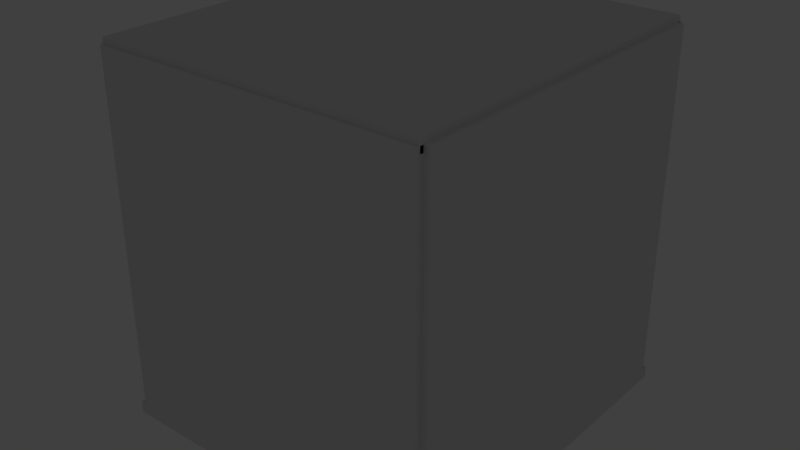 # Source: LPS-10Max.blend  (saved by Blender 2.79.0; exported with 4.5.12 LTS)
import bpy
from mathutils import Matrix  # noqa: F401  (used for matrix-valued properties, if any)

bpy.ops.wm.read_factory_settings(use_empty=True)
scene = bpy.context.scene
scene.name = 'Scene'

# ---- collections
col_collection_1 = bpy.data.collections.new('Collection 1'); scene.collection.children.link(col_collection_1)

# ---- materials (node trees are filled in below, after node groups)
mat_material = bpy.data.materials.new('Material')
mat_material.alpha_threshold = 0.0
mat_material.use_transparent_shadow = False
mat_material.roughness = 0.5
mat_material_001 = bpy.data.materials.new('Material.001')
mat_material_001.alpha_threshold = 0.0
mat_material_001.use_transparent_shadow = False
mat_material_001.roughness = 0.5

# ---- material node trees

# ---- world
world_world = bpy.data.worlds.new('World'); scene.world = world_world
world_world.color = (0.05088, 0.05088, 0.05088)
world_world.use_sun_shadow = False
world_world.sun_shadow_jitter_overblur = 0.0
world_world.cycles.sampling_method = 'MANUAL'

# ---- lights
light_sun = bpy.data.lights.new('Sun', 'SPOT')
light_sun.transmission_factor = 0.0
light_sun.cutoff_distance = 20.0
light_sun.energy = 100.0
light_sun.shadow_buffer_clip_start = 0.01
light_sun.shadow_soft_size = 0.1
light_sun.shadow_maximum_resolution = 0.006
light_sun.use_absolute_resolution = True
light_sun.spot_blend = 0.3
light_sun.spot_size = 1.1

# ---- meshes
me_cube_005 = bpy.data.meshes.new('Cube.005')
me_cube_005.from_pydata([(-28.2, -1.0, 1.025), (28.2, -1.0, 1.025), (-28.2, 1.0, 1.025), (28.2, 1.0, 1.025), (-28.2, -1.0, 0.9545), (28.2, -1.0, 0.9545), (-28.2, 1.0, 0.9545), (28.2, 1.0, 0.9545), (29.2, 0.9803, 0.9899), (29.2, -0.9803, 0.9899), (29.2, 0.9803, -1.166), (29.2, -0.9803, -1.166), (27.2, 0.9803, 0.9899), (27.2, -0.9803, 0.9899), (27.2, 0.9803, -1.166), (27.2, -0.9803, -1.166), (-27.2, 0.9803, 0.9899), (-27.2, -0.9803, 0.9899), (-27.2, 0.9803, -1.166), (-27.2, -0.9803, -1.166), (-29.2, 0.9803, 0.9899), (-29.2, -0.9803, 0.9899), (-29.2, 0.9803, -1.166), (-29.2, -0.9803, -1.166), (-28.2, -0.9507, 0.9899), (28.2, -0.9507, 0.9899), (-28.2, -0.9507, -1.166), (28.2, -0.9507, -1.166), (-28.2, -1.016, 0.9899), (28.2, -1.016, 0.9899), (-28.2, -1.016, -1.166), (28.2, -1.016, -1.166), (-28.2, 1.016, 0.9899), (28.2, 1.016, 0.9899), (-28.2, 1.016, -1.166), (28.2, 1.016, -1.166), (-28.2, 0.9507, 0.9899), (28.2, 0.9507, 0.9899), (-28.2, 0.9507, -1.166), (28.2, 0.9507, -1.166), (-29.2, -1.016, -1.237), (-29.2, -1.016, -1.166), (-29.2, 1.016, -1.237), (-29.2, 1.016, -1.166), (29.2, -1.016, -1.237), (29.2, -1.016, -1.166), (29.2, 1.016, -1.237), (29.2, 1.016, -1.166), (-0.5397, 0.7235, -1.166), (-0.5397, 0.7235, -1.237), (-1.079, 0.7228, -1.166), (-1.079, 0.7228, -1.237), (6.426e-07, 0.7237, -1.166), (6.426e-07, 0.7237, -1.237), (19.14, -0.3567, -1.166), (19.14, -0.3567, -1.237), (19.4, -0.3411, -1.166), (19.4, -0.3411, -1.237), (-17.34, -0.4452, -1.166), (-17.34, -0.4452, -1.237), (-21.94, -0.05323, -1.166), (-21.94, -0.05323, -1.237), (-21.97, -0.03551, -1.166), (-21.97, -0.03551, -1.237), (-17.67, -0.4311, -1.166), (-17.67, -0.4311, -1.237), (-21.99, -0.01776, -1.166), (-21.99, -0.01776, -1.237), (-21.83, -0.08858, -1.166), (-21.83, -0.08858, -1.237), (-21.89, -0.07093, -1.166), (-21.89, -0.07093, -1.237), (-20.71, -0.2438, -1.166), (-20.71, -0.2438, -1.237), (-20.53, -0.2604, -1.166), (-20.53, -0.2604, -1.237), (-21.76, -0.1062, -1.166), (-21.76, -0.1062, -1.237), (-19.65, -0.3254, -1.166), (-19.65, -0.3254, -1.237), (-18.29, -0.4021, -1.166), (-18.29, -0.4021, -1.237), (-16.3, -0.486, -1.166), (-16.3, -0.486, -1.237), (-15.93, -0.499, -1.166), (-15.93, -0.499, -1.237), (-17.99, -0.4167, -1.166), (-17.99, -0.4167, -1.237), (-19.4, -0.3411, -1.166), (-19.4, -0.3411, -1.237), (-21.34, -0.1758, -1.166), (-21.34, -0.1758, -1.237), (-21.47, -0.1586, -1.166), (-21.47, -0.1586, -1.237), (-20.89, -0.227, -1.166), (-20.89, -0.227, -1.237), (-21.05, -0.2101, -1.166), (-21.05, -0.2101, -1.237), (-21.2, -0.193, -1.166), (-21.2, -0.193, -1.237), (-16.66, -0.4727, -1.166), (-16.66, -0.4727, -1.237), (-20.33, -0.2769, -1.166), (-20.33, -0.2769, -1.237), (-17.01, -0.4591, -1.166), (-17.01, -0.4591, -1.237), (-21.58, -0.1412, -1.166), (-21.58, -0.1412, -1.237), (-21.68, -0.1237, -1.166), (-21.68, -0.1237, -1.237), (-18.59, -0.3872, -1.166), (-18.59, -0.3872, -1.237), (-18.87, -0.372, -1.166), (-18.87, -0.372, -1.237), (-19.14, -0.3567, -1.166), (-19.14, -0.3567, -1.237), (-19.89, -0.3094, -1.166), (-19.89, -0.3094, -1.237), (-20.11, -0.2933, -1.166), (-20.11, -0.2933, -1.237), (-8.915, -0.6616, -1.166), (-8.915, -0.6616, -1.237), (-7.918, -0.6752, -1.166), (-7.918, -0.6752, -1.237), (-8.419, -0.6686, -1.166), (-8.419, -0.6686, -1.237), (-12.22, -0.6017, -1.166), (-12.22, -0.6017, -1.237), (-15.56, -0.5117, -1.166), (-15.56, -0.5117, -1.237), (-3.275e-05, -0.7237, -1.166), (-3.275e-05, -0.7237, -1.237), (-3.228, -0.7159, -1.166), (-3.228, -0.7159, -1.237), (-0.5399, -0.7235, -1.166), (-0.5399, -0.7235, -1.237), (-2.693, -0.7182, -1.166), (-2.693, -0.7182, -1.237), (-14.77, -0.5362, -1.166), (-14.77, -0.5362, -1.237), (-14.37, -0.548, -1.166), (-14.37, -0.548, -1.237), (-11.77, -0.6114, -1.166), (-11.77, -0.6114, -1.237), (-13.96, -0.5594, -1.166), (-13.96, -0.5594, -1.237), (-15.17, -0.5241, -1.166), (-15.17, -0.5241, -1.237), (-7.412, -0.6814, -1.166), (-7.412, -0.6814, -1.237), (-5.868, -0.6975, -1.166), (-5.868, -0.6975, -1.237), (-6.901, -0.6872, -1.166), (-6.901, -0.6872, -1.237), (-6.386, -0.6925, -1.166), (-6.386, -0.6925, -1.237), (-9.892, -0.6464, -1.166), (-9.892, -0.6464, -1.237), (-11.31, -0.6207, -1.166), (-11.31, -0.6207, -1.237), (-9.406, -0.6542, -1.166), (-9.406, -0.6542, -1.237), (-10.37, -0.6382, -1.166), (-10.37, -0.6382, -1.237), (-1.618, -0.7217, -1.166), (-1.618, -0.7217, -1.237), (-2.156, -0.7202, -1.166), (-2.156, -0.7202, -1.237), (-1.08, -0.7228, -1.166), (-1.08, -0.7228, -1.237), (-13.11, -0.5813, -1.166), (-13.11, -0.5813, -1.237), (-12.67, -0.5917, -1.166), (-12.67, -0.5917, -1.237), (-13.54, -0.5705, -1.166), (-13.54, -0.5705, -1.237), (-4.292, -0.7098, -1.166), (-4.292, -0.7098, -1.237), (-5.346, -0.702, -1.166), (-5.346, -0.702, -1.237), (-3.761, -0.713, -1.166), (-3.761, -0.713, -1.237), (-4.82, -0.7061, -1.166), (-4.82, -0.7061, -1.237), (4.82, -0.7061, -1.166), (4.82, -0.7061, -1.237), (5.346, -0.702, -1.166), (5.346, -0.702, -1.237), (21.99, 0.01776, -1.166), (21.99, 0.01776, -1.237), (22.0, 6.524e-07, -1.166), (22.0, 6.524e-07, -1.237), (4.292, -0.7098, -1.166), (4.292, -0.7098, -1.237), (0.5399, -0.7235, -1.166), (0.5399, -0.7235, -1.237), (15.93, 0.499, -1.166), (15.93, 0.499, -1.237), (18.87, 0.372, -1.166), (18.87, 0.372, -1.237), (17.34, 0.4452, -1.166), (17.34, 0.4452, -1.237), (18.59, 0.3872, -1.166), (18.59, 0.3872, -1.237), (1.618, -0.7217, -1.166), (1.618, -0.7217, -1.237), (6.901, -0.6872, -1.166), (6.901, -0.6872, -1.237), (1.079, -0.7228, -1.166), (1.079, -0.7228, -1.237), (2.156, -0.7202, -1.166), (2.156, -0.7202, -1.237), (21.97, 0.03551, -1.166), (21.97, 0.03551, -1.237), (21.83, 0.08859, -1.166), (21.83, 0.08859, -1.237), (21.94, 0.05324, -1.166), (21.94, 0.05324, -1.237), (21.89, 0.07093, -1.166), (21.89, 0.07093, -1.237), (5.868, -0.6975, -1.166), (5.868, -0.6975, -1.237), (6.386, -0.6925, -1.166), (6.386, -0.6925, -1.237), (7.412, -0.6814, -1.166), (7.412, -0.6814, -1.237), (7.918, -0.6752, -1.166), (7.918, -0.6752, -1.237), (17.99, 0.4167, -1.166), (17.99, 0.4167, -1.237), (15.56, 0.5117, -1.166), (15.56, 0.5117, -1.237), (18.29, 0.4021, -1.166), (18.29, 0.4021, -1.237), (17.67, 0.4311, -1.166), (17.67, 0.4311, -1.237), (3.761, -0.713, -1.166), (3.761, -0.713, -1.237), (3.228, -0.7159, -1.166), (3.228, -0.7159, -1.237), (2.693, -0.7182, -1.166), (2.693, -0.7182, -1.237), (21.58, 0.1412, -1.166), (21.58, 0.1412, -1.237), (21.76, 0.1062, -1.166), (21.76, 0.1062, -1.237), (21.47, 0.1586, -1.166), (21.47, 0.1586, -1.237), (21.68, 0.1237, -1.166), (21.68, 0.1237, -1.237), (-10.37, 0.6382, -1.166), (-10.37, 0.6382, -1.237), (-10.84, 0.6297, -1.166), (-10.84, 0.6297, -1.237), (-5.345, 0.702, -1.166), (-5.345, 0.702, -1.237), (-5.867, 0.6975, -1.166), (-5.867, 0.6975, -1.237), (-9.891, 0.6464, -1.166), (-9.891, 0.6464, -1.237), (-6.386, 0.6925, -1.166), (-6.386, 0.6925, -1.237), (-1.618, 0.7217, -1.166), (-1.618, 0.7217, -1.237), (5.346, 0.702, -1.166), (5.346, 0.702, -1.237), (2.693, 0.7182, -1.166), (2.693, 0.7182, -1.237), (4.82, 0.7061, -1.166), (4.82, 0.7061, -1.237), (-7.411, 0.6814, -1.166), (-7.411, 0.6814, -1.237), (-12.22, 0.6017, -1.166), (-12.22, 0.6017, -1.237), (-6.901, 0.6872, -1.166), (-6.901, 0.6872, -1.237), (-7.918, 0.6752, -1.166), (-7.918, 0.6752, -1.237), (-4.82, 0.7061, -1.166), (-4.82, 0.7061, -1.237), (-3.228, 0.7159, -1.166), (-3.228, 0.7159, -1.237), (-3.761, 0.713, -1.166), (-3.761, 0.713, -1.237), (-4.292, 0.7098, -1.166), (-4.292, 0.7098, -1.237), (-11.31, 0.6207, -1.166), (-11.31, 0.6207, -1.237), (-11.77, 0.6114, -1.166), (-11.77, 0.6114, -1.237), (-12.67, 0.5917, -1.166), (-12.67, 0.5917, -1.237), (-13.11, 0.5813, -1.166), (-13.11, 0.5813, -1.237), (3.761, 0.713, -1.166), (3.761, 0.713, -1.237), (4.292, 0.7098, -1.166), (4.292, 0.7098, -1.237), (3.228, 0.7159, -1.166), (3.228, 0.7159, -1.237), (-9.406, 0.6542, -1.166), (-9.406, 0.6542, -1.237), (-8.915, 0.6616, -1.166), (-8.915, 0.6616, -1.237), (-8.419, 0.6686, -1.166), (-8.419, 0.6686, -1.237), (6.386, 0.6925, -1.166), (6.386, 0.6925, -1.237), (7.412, 0.6814, -1.166), (7.412, 0.6814, -1.237), (5.868, 0.6975, -1.166), (5.868, 0.6975, -1.237), (6.901, 0.6872, -1.166), (6.901, 0.6872, -1.237), (20.11, -0.2933, -1.166), (20.11, -0.2933, -1.237), (20.53, -0.2604, -1.166), (20.53, -0.2604, -1.237), (20.33, -0.2769, -1.166), (20.33, -0.2769, -1.237), (18.29, -0.4021, -1.166), (18.29, -0.4021, -1.237), (15.93, -0.499, -1.166), (15.93, -0.499, -1.237), (15.56, -0.5117, -1.166), (15.56, -0.5117, -1.237), (21.76, -0.1062, -1.166), (21.76, -0.1062, -1.237), (21.99, -0.01776, -1.166), (21.99, -0.01776, -1.237), (21.83, -0.08859, -1.166), (21.83, -0.08859, -1.237), (16.66, -0.4727, -1.166), (16.66, -0.4727, -1.237), (18.59, -0.3872, -1.166), (18.59, -0.3872, -1.237), (16.3, -0.486, -1.166), (16.3, -0.486, -1.237), (17.01, -0.4591, -1.166), (17.01, -0.4591, -1.237), (20.71, -0.2438, -1.166), (20.71, -0.2438, -1.237), (21.2, -0.193, -1.166), (21.2, -0.193, -1.237), (20.89, -0.227, -1.166), (20.89, -0.227, -1.237), (21.05, -0.2101, -1.166), (21.05, -0.2101, -1.237), (19.65, -0.3254, -1.166), (19.65, -0.3254, -1.237), (18.87, -0.372, -1.166), (18.87, -0.372, -1.237), (19.89, -0.3094, -1.166), (19.89, -0.3094, -1.237), (21.94, -0.05324, -1.166), (21.94, -0.05324, -1.237), (15.17, -0.5241, -1.166), (15.17, -0.5241, -1.237), (21.89, -0.07093, -1.166), (21.89, -0.07093, -1.237), (21.97, -0.03551, -1.166), (21.97, -0.03551, -1.237), (17.99, -0.4167, -1.166), (17.99, -0.4167, -1.237), (17.67, -0.4311, -1.166), (17.67, -0.4311, -1.237), (17.34, -0.4452, -1.166), (17.34, -0.4452, -1.237), (21.58, -0.1412, -1.166), (21.58, -0.1412, -1.237), (21.34, -0.1758, -1.166), (21.34, -0.1758, -1.237), (21.68, -0.1237, -1.166), (21.68, -0.1237, -1.237), (21.47, -0.1586, -1.166), (21.47, -0.1586, -1.237), (-21.89, 0.07094, -1.166), (-21.89, 0.07094, -1.237), (-21.94, 0.05324, -1.166), (-21.94, 0.05324, -1.237), (-20.71, 0.2438, -1.166), (-20.71, 0.2438, -1.237), (-20.89, 0.227, -1.166), (-20.89, 0.227, -1.237), (-21.83, 0.08859, -1.166), (-21.83, 0.08859, -1.237), (-21.05, 0.2101, -1.166), (-21.05, 0.2101, -1.237), (-2.693, 0.7182, -1.166), (-2.693, 0.7182, -1.237), (-14.77, 0.5362, -1.166), (-14.77, 0.5362, -1.237), (-14.37, 0.548, -1.166), (-14.37, 0.548, -1.237), (1.618, 0.7217, -1.166), (1.618, 0.7217, -1.237), (-13.96, 0.5594, -1.166), (-13.96, 0.5594, -1.237), (-21.34, 0.1758, -1.166), (-21.34, 0.1758, -1.237), (-22.0, 4.143e-06, -1.166), (-22.0, 4.143e-06, -1.237), (-21.2, 0.193, -1.166), (-21.2, 0.193, -1.237), (-21.47, 0.1586, -1.166), (-21.47, 0.1586, -1.237), (-20.53, 0.2605, -1.166), (-20.53, 0.2605, -1.237), (-19.89, 0.3094, -1.166), (-19.89, 0.3094, -1.237), (-20.11, 0.2933, -1.166), (-20.11, 0.2933, -1.237), (-20.33, 0.2769, -1.166), (-20.33, 0.2769, -1.237), (-21.97, 0.03551, -1.166), (-21.97, 0.03551, -1.237), (-21.99, 0.01776, -1.166), (-21.99, 0.01776, -1.237), (-10.84, -0.6297, -1.166), (-10.84, -0.6297, -1.237), (-13.53, 0.5705, -1.166), (-13.53, 0.5705, -1.237), (-2.156, 0.7202, -1.166), (-2.156, 0.7202, -1.237), (2.156, 0.7202, -1.166), (2.156, 0.7202, -1.237), (-21.76, 0.1062, -1.166), (-21.76, 0.1062, -1.237), (-21.68, 0.1237, -1.166), (-21.68, 0.1237, -1.237), (-21.58, 0.1412, -1.166), (-21.58, 0.1412, -1.237), (-19.14, 0.3567, -1.166), (-19.14, 0.3567, -1.237), (-19.4, 0.3411, -1.166), (-19.4, 0.3411, -1.237), (-19.65, 0.3254, -1.166), (-19.65, 0.3254, -1.237), (-18.87, 0.3721, -1.166), (-18.87, 0.3721, -1.237), (21.05, 0.2101, -1.166), (21.05, 0.2101, -1.237), (15.17, 0.5241, -1.166), (15.17, 0.5241, -1.237), (21.2, 0.193, -1.166), (21.2, 0.193, -1.237), (16.3, 0.486, -1.166), (16.3, 0.486, -1.237), (14.37, -0.548, -1.166), (14.37, -0.548, -1.237), (14.77, -0.5362, -1.166), (14.77, -0.5362, -1.237), (11.77, -0.6114, -1.166), (11.77, -0.6114, -1.237), (12.22, -0.6017, -1.166), (12.22, -0.6017, -1.237), (13.96, -0.5594, -1.166), (13.96, -0.5594, -1.237), (12.67, -0.5917, -1.166), (12.67, -0.5917, -1.237), (17.01, 0.4591, -1.166), (17.01, 0.4591, -1.237), (19.14, 0.3567, -1.166), (19.14, 0.3567, -1.237), (20.33, 0.2769, -1.166), (20.33, 0.2769, -1.237), (20.71, 0.2438, -1.166), (20.71, 0.2438, -1.237), (19.4, 0.3411, -1.166), (19.4, 0.3411, -1.237), (16.66, 0.4727, -1.166), (16.66, 0.4727, -1.237), (8.419, -0.6686, -1.166), (8.419, -0.6686, -1.237), (9.891, -0.6464, -1.166), (9.891, -0.6464, -1.237), (9.406, -0.6542, -1.166), (9.406, -0.6542, -1.237), (8.915, -0.6616, -1.166), (8.915, -0.6616, -1.237), (20.11, 0.2933, -1.166), (20.11, 0.2933, -1.237), (20.53, 0.2605, -1.166), (20.53, 0.2605, -1.237), (20.89, 0.227, -1.166), (20.89, 0.227, -1.237), (13.11, -0.5813, -1.166), (13.11, -0.5813, -1.237), (13.54, -0.5705, -1.166), (13.54, -0.5705, -1.237), (19.89, 0.3094, -1.166), (19.89, 0.3094, -1.237), (21.34, 0.1758, -1.166), (21.34, 0.1758, -1.237), (19.65, 0.3254, -1.166), (19.65, 0.3254, -1.237), (11.31, -0.6207, -1.166), (11.31, -0.6207, -1.237), (10.84, -0.6297, -1.166), (10.84, -0.6297, -1.237), (10.37, -0.6382, -1.166), (10.37, -0.6382, -1.237), (-18.29, 0.4021, -1.166), (-18.29, 0.4021, -1.237), (-17.99, 0.4167, -1.166), (-17.99, 0.4167, -1.237), (-18.59, 0.3872, -1.166), (-18.59, 0.3872, -1.237), (14.37, 0.548, -1.166), (14.37, 0.548, -1.237), (11.77, 0.6114, -1.166), (11.77, 0.6114, -1.237), (13.96, 0.5594, -1.166), (13.96, 0.5594, -1.237), (12.22, 0.6017, -1.166), (12.22, 0.6017, -1.237), (1.079, 0.7228, -1.166), (1.079, 0.7228, -1.237), (-17.01, 0.4591, -1.166), (-17.01, 0.4591, -1.237), (-17.67, 0.4311, -1.166), (-17.67, 0.4311, -1.237), (-15.17, 0.5241, -1.166), (-15.17, 0.5241, -1.237), (0.5399, 0.7235, -1.166), (0.5399, 0.7235, -1.237), (7.918, 0.6752, -1.166), (7.918, 0.6752, -1.237), (9.406, 0.6542, -1.166), (9.406, 0.6542, -1.237), (8.419, 0.6686, -1.166), (8.419, 0.6686, -1.237), (8.915, 0.6616, -1.166), (8.915, 0.6616, -1.237), (-16.3, 0.486, -1.166), (-16.3, 0.486, -1.237), (-16.66, 0.4727, -1.166), (-16.66, 0.4727, -1.237), (-17.34, 0.4452, -1.166), (-17.34, 0.4452, -1.237), (13.11, 0.5813, -1.166), (13.11, 0.5813, -1.237), (14.77, 0.5362, -1.166), (14.77, 0.5362, -1.237), (12.67, 0.5917, -1.166), (12.67, 0.5917, -1.237), (13.54, 0.5705, -1.166), (13.54, 0.5705, -1.237), (-15.93, 0.499, -1.166), (-15.93, 0.499, -1.237), (-15.56, 0.5117, -1.166), (-15.56, 0.5117, -1.237), (10.84, 0.6297, -1.166), (10.84, 0.6297, -1.237), (9.891, 0.6464, -1.166), (9.891, 0.6464, -1.237), (11.31, 0.6207, -1.166), (11.31, 0.6207, -1.237), (10.37, 0.6382, -1.166), (10.37, 0.6382, -1.237)], [], [(0, 1, 3, 2), (2, 3, 7, 6), (6, 7, 5, 4), (4, 5, 1, 0), (2, 6, 4, 0), (7, 3, 1, 5), (8, 9, 11, 10), (10, 11, 15, 14), (14, 15, 13, 12), (12, 13, 9, 8), (10, 14, 12, 8), (15, 11, 9, 13), (16, 17, 19, 18), (18, 19, 23, 22), (22, 23, 21, 20), (20, 21, 17, 16), (18, 22, 20, 16), (23, 19, 17, 21), (24, 25, 27, 26), (26, 27, 31, 30), (30, 31, 29, 28), (28, 29, 25, 24), (26, 30, 28, 24), (31, 27, 25, 29), (32, 33, 35, 34), (34, 35, 39, 38), (38, 39, 37, 36), (36, 37, 33, 32), (34, 38, 36, 32), (39, 35, 33, 37), (40, 41, 43, 42), (42, 43, 47, 46), (46, 47, 45, 44), (44, 45, 41, 40), (42, 46, 191, 189, 213, 217, 219, 215, 245, 249, 243, 247, 493, 445, 441, 485, 467, 483, 465, 481, 491, 495, 469, 463, 199, 203, 233, 229, 235, 201, 461, 471, 447, 197, 231, 443, 543, 509, 513, 547, 541, 545, 515, 511, 557, 553, 559, 555, 529, 533, 531, 527, 309, 313, 307, 311, 265, 269, 297, 295, 299, 267, 425, 395, 517, 525, 53, 49, 51, 263, 423, 389, 281, 283, 285, 279, 255, 257, 261, 275, 271, 277, 305, 303, 301, 259, 251, 253, 287, 289, 273, 291, 293, 421, 397, 393, 391, 523, 551, 549, 535, 537, 519, 539, 521, 505, 503, 507, 439, 433, 435, 437, 409, 411, 413, 407, 381, 383, 387, 403, 399, 405, 431, 429, 427, 385, 377, 379, 415, 417, 401), (47, 190, 328, 360, 354, 358, 330, 326, 372, 368, 374, 370, 342, 346, 344, 340, 316, 318, 314, 352, 348, 56, 54, 350, 334, 320, 362, 364, 366, 338, 332, 336, 322, 324, 356, 450, 448, 456, 488, 486, 458, 454, 452, 496, 498, 500, 474, 476, 478, 472, 226, 224, 206, 222, 220, 186, 184, 192, 236, 238, 240, 210, 204, 208, 194, 130, 134, 168, 164, 166, 136, 132, 180, 176, 182, 178, 150, 154, 152, 148, 122, 124, 120, 160, 156, 162, 418, 158, 142, 126, 172, 170, 174, 144, 140, 138, 146, 128, 84, 82, 100, 104, 58, 64, 86, 80, 110, 112, 114, 88, 78, 116, 118, 102, 74, 72, 94, 96, 98, 90, 92, 106, 108, 76, 68, 70, 60, 62, 66, 400, 43, 41, 45), (483, 482, 464, 465), (283, 282, 284, 285), (141, 140, 144, 145), (455, 454, 458, 459), (493, 492, 444, 445), (265, 264, 268, 269), (375, 374, 368, 369), (223, 222, 206, 207), (299, 298, 266, 267), (527, 526, 308, 309), (177, 176, 180, 181), (313, 312, 306, 307), (185, 184, 186, 187), (529, 528, 532, 533), (229, 228, 234, 235), (161, 160, 120, 121), (535, 534, 536, 537), (523, 522, 550, 551), (519, 518, 538, 539), (157, 156, 160, 161), (91, 90, 98, 99), (109, 108, 106, 107), (423, 422, 388, 389), (395, 394, 516, 517), (67, 63, 61, 71, 69, 77, 109, 107, 93, 91, 99, 97, 95, 73, 75, 103, 119, 117, 79, 89, 115, 113, 111, 81, 87, 65, 59, 105, 101, 83, 85, 129, 147, 139, 141, 145, 175, 171, 173, 127, 143, 159, 419, 163, 157, 161, 121, 125, 123, 149, 153, 155, 151, 179, 183, 177, 181, 133, 137, 167, 165, 169, 135, 131, 195, 209, 205, 211, 241, 239, 237, 193, 185, 187, 221, 223, 207, 225, 227, 473, 479, 477, 475, 501, 499, 497, 453, 455, 459, 487, 489, 457, 449, 451, 357, 325, 323, 337, 333, 339, 367, 365, 363, 321, 335, 351, 55, 57, 349, 353, 315, 319, 317, 341, 345, 347, 343, 371, 375, 369, 373, 327, 331, 359, 355, 361, 329, 191, 46, 44, 40, 42, 401), (263, 262, 422, 423), (397, 396, 392, 393), (383, 382, 386, 387), (309, 308, 312, 313), (271, 270, 276, 277), (533, 532, 530, 531), (255, 254, 256, 257), (151, 150, 178, 179), (469, 468, 462, 463), (331, 330, 358, 359), (557, 556, 552, 553), (225, 224, 226, 227), (245, 244, 248, 249), (549, 548, 534, 535), (57, 56, 348, 349), (285, 284, 278, 279), (281, 280, 282, 283), (295, 294, 298, 299), (289, 288, 272, 273), (547, 546, 540, 541), (79, 78, 88, 89), (393, 392, 390, 391), (209, 208, 204, 205), (365, 364, 362, 363), (353, 352, 314, 315), (449, 448, 450, 451), (499, 498, 496, 497), (503, 502, 506, 507), (329, 328, 190, 191), (291, 290, 292, 293), (135, 134, 130, 131), (145, 144, 174, 175), (479, 478, 476, 477), (131, 130, 194, 195), (559, 558, 554, 555), (171, 170, 172, 173), (457, 456, 448, 449), (403, 402, 398, 399), (405, 404, 430, 431), (319, 318, 316, 317), (473, 472, 478, 479), (311, 310, 264, 265), (357, 356, 324, 325), (63, 62, 60, 61), (543, 542, 508, 509), (155, 154, 150, 151), (93, 92, 90, 91), (401, 400, 66, 67), (315, 314, 318, 319), (159, 158, 418, 419), (67, 66, 62, 63), (551, 550, 548, 549), (113, 112, 110, 111), (87, 86, 64, 65), (341, 340, 344, 345), (421, 420, 396, 397), (199, 198, 202, 203), (267, 266, 424, 425), (509, 508, 512, 513), (471, 470, 446, 447), (127, 126, 142, 143), (451, 450, 356, 357), (77, 76, 108, 109), (425, 424, 394, 395), (411, 410, 412, 413), (241, 240, 238, 239), (95, 94, 72, 73), (231, 230, 442, 443), (75, 74, 102, 103), (269, 268, 296, 297), (103, 102, 118, 119), (277, 276, 304, 305), (355, 354, 360, 361), (389, 388, 280, 281), (203, 202, 232, 233), (369, 368, 372, 373), (205, 204, 210, 211), (347, 346, 342, 343), (525, 524, 52, 53), (489, 488, 456, 457), (323, 322, 336, 337), (201, 200, 460, 461), (379, 378, 414, 415), (317, 316, 340, 341), (239, 238, 236, 237), (345, 344, 346, 347), (107, 106, 92, 93), (169, 168, 134, 135), (537, 536, 518, 519), (517, 516, 524, 525), (477, 476, 474, 475), (83, 82, 84, 85), (325, 324, 322, 323), (391, 390, 522, 523), (487, 486, 488, 489), (133, 132, 136, 137), (251, 250, 252, 253), (463, 462, 198, 199), (459, 458, 486, 487), (147, 146, 138, 139), (335, 334, 350, 351), (257, 256, 260, 261), (123, 122, 148, 149), (197, 196, 230, 231), (189, 188, 212, 213), (545, 544, 514, 515), (515, 514, 510, 511), (49, 48, 50, 51), (349, 348, 352, 353), (337, 336, 332, 333), (165, 164, 168, 169), (175, 174, 170, 171), (297, 296, 294, 295), (111, 110, 80, 81), (233, 232, 228, 229), (339, 338, 366, 367), (121, 120, 124, 125), (305, 304, 302, 303), (373, 372, 326, 327), (143, 142, 158, 159), (327, 326, 330, 331), (237, 236, 192, 193), (475, 474, 500, 501), (173, 172, 126, 127), (481, 480, 490, 491), (363, 362, 320, 321), (541, 540, 544, 545), (485, 484, 466, 467), (351, 350, 54, 55), (221, 220, 222, 223), (51, 50, 262, 263), (399, 398, 404, 405), (129, 128, 146, 147), (513, 512, 546, 547), (81, 80, 86, 87), (381, 380, 382, 383), (539, 538, 520, 521), (343, 342, 370, 371), (243, 242, 246, 247), (53, 52, 48, 49), (443, 442, 542, 543), (59, 58, 104, 105), (511, 510, 556, 557), (149, 148, 152, 153), (249, 248, 242, 243), (491, 490, 494, 495), (377, 376, 378, 379), (273, 272, 290, 291), (507, 506, 438, 439), (55, 54, 56, 57), (461, 460, 470, 471), (419, 418, 162, 163), (69, 68, 76, 77), (361, 360, 328, 329), (505, 504, 502, 503), (427, 426, 384, 385), (415, 414, 416, 417), (227, 226, 472, 473), (181, 180, 132, 133), (385, 384, 376, 377), (447, 446, 196, 197), (409, 408, 410, 411), (89, 88, 114, 115), (215, 214, 244, 245), (287, 286, 288, 289), (429, 428, 426, 427), (521, 520, 504, 505), (445, 444, 440, 441), (359, 358, 354, 355), (101, 100, 82, 83), (71, 70, 68, 69), (137, 136, 166, 167), (253, 252, 286, 287), (211, 210, 240, 241), (495, 494, 468, 469), (193, 192, 184, 185), (333, 332, 338, 339), (387, 386, 402, 403), (167, 166, 164, 165), (179, 178, 182, 183), (371, 370, 374, 375), (183, 182, 176, 177), (431, 430, 428, 429), (187, 186, 220, 221), (261, 260, 274, 275), (85, 84, 128, 129), (195, 194, 208, 209), (191, 190, 188, 189), (247, 246, 492, 493), (553, 552, 558, 559), (307, 306, 310, 311), (467, 466, 482, 483), (367, 366, 364, 365), (97, 96, 94, 95), (115, 114, 112, 113), (61, 60, 70, 71), (453, 452, 454, 455), (413, 412, 406, 407), (125, 124, 122, 123), (439, 438, 432, 433), (119, 118, 116, 117), (279, 278, 254, 255), (207, 206, 224, 225), (99, 98, 96, 97), (465, 464, 480, 481), (153, 152, 154, 155), (105, 104, 100, 101), (435, 434, 436, 437), (497, 496, 452, 453), (293, 292, 420, 421), (213, 212, 216, 217), (303, 302, 300, 301), (217, 216, 218, 219), (275, 274, 270, 271), (139, 138, 140, 141), (219, 218, 214, 215), (417, 416, 400, 401), (259, 258, 250, 251), (321, 320, 334, 335), (531, 530, 526, 527), (73, 72, 74, 75), (163, 162, 156, 157), (555, 554, 528, 529), (65, 64, 58, 59), (501, 500, 498, 499), (117, 116, 78, 79), (407, 406, 380, 381), (441, 440, 484, 485), (235, 234, 200, 201), (433, 432, 434, 435), (437, 436, 408, 409), (301, 300, 258, 259), (43, 400, 416, 414, 378, 376, 384, 426, 428, 430, 404, 398, 402, 386, 382, 380, 406, 412, 410, 408, 436, 434, 432, 438, 506, 502, 504, 520, 538, 518, 536, 534, 548, 550, 522, 390, 392, 396, 420, 292, 290, 272, 288, 286, 252, 250, 258, 300, 302, 304, 276, 270, 274, 260, 256, 254, 278, 284, 282, 280, 388, 422, 262, 50, 48, 52, 524, 516, 394, 424, 266, 298, 294, 296, 268, 264, 310, 306, 312, 308, 526, 530, 532, 528, 554, 558, 552, 556, 510, 514, 544, 540, 546, 512, 508, 542, 442, 230, 196, 446, 470, 460, 200, 234, 228, 232, 202, 198, 462, 468, 494, 490, 480, 464, 482, 466, 484, 440, 444, 492, 246, 242, 248, 244, 214, 218, 216, 212, 188, 190, 47)])
me_cube_005.polygons.foreach_set('material_index', [0, 0, 0, 0, 0, 0, 0, 0, 0, 0, 0, 0, 0, 0, 0, 0, 0, 0, 0, 0, 0, 0, 0, 0, 0, 0, 0, 0, 0, 0, 1, 1, 1, 1, 1, 1, 1, 1, 1, 1, 1, 1, 1, 1, 1, 1, 1, 1, 1, 1, 1, 1, 1, 1, 1, 1, 1, 1, 1, 1, 1, 1, 1, 1, 1, 1, 1, 1, 1, 1, 1, 1, 1, 1, 1, 1, 1, 1, 1, 1, 1, 1, 1, 1, 1, 1, 1, 1, 1, 1, 1, 1, 1, 1, 1, 1, 1, 1, 1, 1, 1, 1, 1, 1, 1, 1, 1, 1, 1, 1, 1, 1, 1, 1, 1, 1, 1, 1, 1, 1, 1, 1, 1, 1, 1, 1, 1, 1, 1, 1, 1, 1, 1, 1, 1, 1, 1, 1, 1, 1, 1, 1, 1, 1, 1, 1, 1, 1, 1, 1, 1, 1, 1, 1, 1, 1, 1, 1, 1, 1, 1, 1, 1, 1, 1, 1, 1, 1, 1, 1, 1, 1, 1, 1, 1, 1, 1, 1, 1, 1, 1, 1, 1, 1, 1, 1, 1, 1, 1, 1, 1, 1, 1, 1, 1, 1, 1, 1, 1, 1, 1, 1, 1, 1, 1, 1, 1, 1, 1, 1, 1, 1, 1, 1, 1, 1, 1, 1, 1, 1, 1, 1, 1, 1, 1, 1, 1, 1, 1, 1, 1, 1, 1, 1, 1, 1, 1, 1, 1, 1, 1, 1, 1, 1, 1, 1, 1, 1, 1, 1, 1, 1, 1, 1, 1, 1, 1, 1, 1, 1, 1, 1, 1, 1, 1, 1, 1, 1, 1, 1, 1, 1, 1, 1, 1, 1, 1, 1, 1, 1, 1, 1, 1, 1, 1, 1, 1, 1, 1, 1, 1, 1, 1, 1])
me_cube_005.materials.append(mat_material)
me_cube_005.materials.append(mat_material_001)
me_cube_005.use_remesh_preserve_volume = False
me_cube_005.use_remesh_preserve_attributes = False
me_cube_005.use_mirror_vertex_groups = False
me_cube_005.update()

# ---- objects
ob_lps_10 = bpy.data.objects.new('LPS-10', me_cube_005)
ob_lps_10l = bpy.data.objects.new('LPS-10L', light_sun)

# ---- transforms, parenting, visibility, modifiers, constraints
ob_lps_10.location = (-3.213e-09, 9.275e-10, 0.0)
ob_lps_10.scale = (0.005, 0.152, 0.141)
ob_lps_10.lineart.crease_threshold = 0.0
ob_lps_10l.location = (0.0, 0.0, 0.0)
ob_lps_10l.lineart.crease_threshold = 0.0

# ---- collection membership
col_collection_1.objects.link(ob_lps_10)
col_collection_1.objects.link(ob_lps_10l)

# ---- scene / render settings (as saved in the file)
scene.frame_start = 1; scene.frame_end = 250; scene.frame_set(0)
scene.render.engine = 'BLENDER_EEVEE_NEXT'
scene.render.resolution_percentage = 50
scene.render.dither_intensity = 0.0
scene.cycles.use_denoising = False
scene.cycles.samples = 128
scene.cycles.sampling_pattern = 'TABULATED_SOBOL'
scene.cycles.use_adaptive_sampling = False
scene.cycles.use_light_tree = False
scene.cycles.blur_glossy = 0.0
scene.cycles.sample_clamp_indirect = 0.0
scene.view_settings.view_transform = 'Standard'
bpy.context.view_layer.update()

# ---- added for rendering (the .blend has no active camera): camera
cam_auto = bpy.data.cameras.new('AutoCamera')
cam_auto.lens = 50.0
cam_auto.sensor_width = 36.0
cam_auto.clip_end = 1000.0
ob_auto_camera = bpy.data.objects.new('AutoCamera', cam_auto)
scene.collection.objects.link(ob_auto_camera)
ob_auto_camera.location = (0.491769, -0.590123, 0.378494)
ob_auto_camera.rotation_euler = (1.09748, -7.21219e-08, 0.694738)
scene.camera = ob_auto_camera
bpy.context.view_layer.update()
